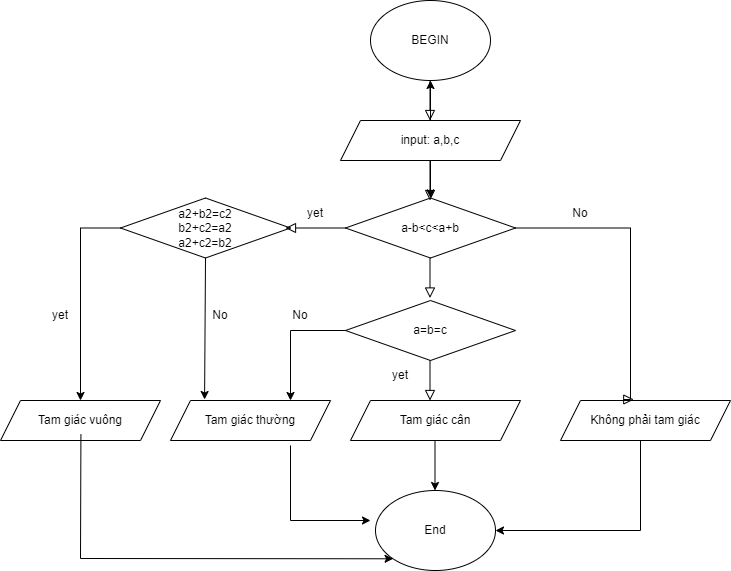

The diagram above was exported from draw.io. Its source (the exported page's mxGraphModel, read from the mxfile embedded in the PNG):
<mxGraphModel dx="1108" dy="482" grid="1" gridSize="10" guides="1" tooltips="1" connect="1" arrows="1" fold="1" page="1" pageScale="1" pageWidth="827" pageHeight="1169" math="0" shadow="0">
  <root>
    <mxCell id="WIyWlLk6GJQsqaUBKTNV-0" />
    <mxCell id="WIyWlLk6GJQsqaUBKTNV-1" parent="WIyWlLk6GJQsqaUBKTNV-0" />
    <mxCell id="WIyWlLk6GJQsqaUBKTNV-2" value="" style="rounded=0;html=1;jettySize=auto;orthogonalLoop=1;fontSize=11;endArrow=block;endFill=0;endSize=8;strokeWidth=1;shadow=0;labelBackgroundColor=none;edgeStyle=orthogonalEdgeStyle;startArrow=none;" parent="WIyWlLk6GJQsqaUBKTNV-1" edge="1">
      <mxGeometry relative="1" as="geometry">
        <mxPoint x="439.5" y="160" as="sourcePoint" />
        <mxPoint x="439.5" y="200" as="targetPoint" />
      </mxGeometry>
    </mxCell>
    <mxCell id="S3eHosz1wqlBp8JrnTaV-11" value="BEGIN" style="ellipse;whiteSpace=wrap;html=1;" vertex="1" parent="WIyWlLk6GJQsqaUBKTNV-1">
      <mxGeometry x="380" y="80" width="120" height="80" as="geometry" />
    </mxCell>
    <mxCell id="S3eHosz1wqlBp8JrnTaV-21" value="a-b&amp;lt;c&amp;lt;a+b" style="rhombus;whiteSpace=wrap;html=1;" vertex="1" parent="WIyWlLk6GJQsqaUBKTNV-1">
      <mxGeometry x="355" y="277.5" width="170" height="60" as="geometry" />
    </mxCell>
    <mxCell id="S3eHosz1wqlBp8JrnTaV-24" value="a2+b2=c2&lt;br&gt;b2+c2=a2&lt;br&gt;a2+c2=b2" style="rhombus;whiteSpace=wrap;html=1;" vertex="1" parent="WIyWlLk6GJQsqaUBKTNV-1">
      <mxGeometry x="130" y="277.5" width="170" height="60" as="geometry" />
    </mxCell>
    <mxCell id="S3eHosz1wqlBp8JrnTaV-25" value="" style="rounded=0;html=1;jettySize=auto;orthogonalLoop=1;fontSize=11;endArrow=block;endFill=0;endSize=8;strokeWidth=1;shadow=0;labelBackgroundColor=none;edgeStyle=orthogonalEdgeStyle;startArrow=none;" edge="1" parent="WIyWlLk6GJQsqaUBKTNV-1">
      <mxGeometry relative="1" as="geometry">
        <mxPoint x="439.5" y="240" as="sourcePoint" />
        <mxPoint x="439.5" y="280" as="targetPoint" />
      </mxGeometry>
    </mxCell>
    <mxCell id="S3eHosz1wqlBp8JrnTaV-34" value="" style="edgeStyle=orthogonalEdgeStyle;rounded=0;orthogonalLoop=1;jettySize=auto;html=1;" edge="1" parent="WIyWlLk6GJQsqaUBKTNV-1" source="S3eHosz1wqlBp8JrnTaV-26" target="S3eHosz1wqlBp8JrnTaV-11">
      <mxGeometry relative="1" as="geometry" />
    </mxCell>
    <mxCell id="S3eHosz1wqlBp8JrnTaV-38" value="" style="edgeStyle=orthogonalEdgeStyle;rounded=0;orthogonalLoop=1;jettySize=auto;html=1;" edge="1" parent="WIyWlLk6GJQsqaUBKTNV-1" source="S3eHosz1wqlBp8JrnTaV-26" target="S3eHosz1wqlBp8JrnTaV-21">
      <mxGeometry relative="1" as="geometry" />
    </mxCell>
    <mxCell id="S3eHosz1wqlBp8JrnTaV-26" value="input: a,b,c" style="shape=parallelogram;perimeter=parallelogramPerimeter;whiteSpace=wrap;html=1;fixedSize=1;" vertex="1" parent="WIyWlLk6GJQsqaUBKTNV-1">
      <mxGeometry x="350" y="200" width="180" height="40" as="geometry" />
    </mxCell>
    <mxCell id="S3eHosz1wqlBp8JrnTaV-27" value="Không phải tam giác" style="shape=parallelogram;perimeter=parallelogramPerimeter;whiteSpace=wrap;html=1;fixedSize=1;" vertex="1" parent="WIyWlLk6GJQsqaUBKTNV-1">
      <mxGeometry x="570" y="480" width="170" height="40" as="geometry" />
    </mxCell>
    <mxCell id="S3eHosz1wqlBp8JrnTaV-29" value="" style="rounded=0;html=1;jettySize=auto;orthogonalLoop=1;fontSize=11;endArrow=block;endFill=0;endSize=8;strokeWidth=1;shadow=0;labelBackgroundColor=none;edgeStyle=orthogonalEdgeStyle;startArrow=none;exitX=1;exitY=0.5;exitDx=0;exitDy=0;entryX=0.431;entryY=-0.025;entryDx=0;entryDy=0;entryPerimeter=0;" edge="1" parent="WIyWlLk6GJQsqaUBKTNV-1" source="S3eHosz1wqlBp8JrnTaV-21" target="S3eHosz1wqlBp8JrnTaV-27">
      <mxGeometry relative="1" as="geometry">
        <mxPoint x="640" y="300" as="sourcePoint" />
        <mxPoint x="640" y="360" as="targetPoint" />
        <Array as="points">
          <mxPoint x="640" y="308" />
        </Array>
      </mxGeometry>
    </mxCell>
    <mxCell id="S3eHosz1wqlBp8JrnTaV-30" value="yet" style="text;html=1;strokeColor=none;fillColor=none;align=center;verticalAlign=middle;whiteSpace=wrap;rounded=0;" vertex="1" parent="WIyWlLk6GJQsqaUBKTNV-1">
      <mxGeometry x="295" y="277.5" width="60" height="30" as="geometry" />
    </mxCell>
    <mxCell id="S3eHosz1wqlBp8JrnTaV-31" value="No" style="text;html=1;strokeColor=none;fillColor=none;align=center;verticalAlign=middle;whiteSpace=wrap;rounded=0;" vertex="1" parent="WIyWlLk6GJQsqaUBKTNV-1">
      <mxGeometry x="560" y="277.5" width="60" height="30" as="geometry" />
    </mxCell>
    <mxCell id="S3eHosz1wqlBp8JrnTaV-32" value="" style="rounded=0;html=1;jettySize=auto;orthogonalLoop=1;fontSize=11;endArrow=block;endFill=0;endSize=8;strokeWidth=1;shadow=0;labelBackgroundColor=none;edgeStyle=orthogonalEdgeStyle;startArrow=none;" edge="1" parent="WIyWlLk6GJQsqaUBKTNV-1">
      <mxGeometry relative="1" as="geometry">
        <mxPoint x="355" y="307.5" as="sourcePoint" />
        <mxPoint x="295" y="307.5" as="targetPoint" />
        <Array as="points">
          <mxPoint x="355" y="307.5" />
          <mxPoint x="355" y="307.5" />
        </Array>
      </mxGeometry>
    </mxCell>
    <mxCell id="S3eHosz1wqlBp8JrnTaV-33" value="a=b=c" style="rhombus;whiteSpace=wrap;html=1;" vertex="1" parent="WIyWlLk6GJQsqaUBKTNV-1">
      <mxGeometry x="355" y="380" width="170" height="60" as="geometry" />
    </mxCell>
    <mxCell id="S3eHosz1wqlBp8JrnTaV-35" value="" style="rounded=0;html=1;jettySize=auto;orthogonalLoop=1;fontSize=11;endArrow=block;endFill=0;endSize=8;strokeWidth=1;shadow=0;labelBackgroundColor=none;edgeStyle=orthogonalEdgeStyle;startArrow=none;fontStyle=1" edge="1" parent="WIyWlLk6GJQsqaUBKTNV-1">
      <mxGeometry relative="1" as="geometry">
        <mxPoint x="439.5" y="337.5" as="sourcePoint" />
        <mxPoint x="439.5" y="377.5" as="targetPoint" />
      </mxGeometry>
    </mxCell>
    <mxCell id="S3eHosz1wqlBp8JrnTaV-36" value="Tam giác cân" style="shape=parallelogram;perimeter=parallelogramPerimeter;whiteSpace=wrap;html=1;fixedSize=1;" vertex="1" parent="WIyWlLk6GJQsqaUBKTNV-1">
      <mxGeometry x="360" y="480" width="170" height="40" as="geometry" />
    </mxCell>
    <mxCell id="S3eHosz1wqlBp8JrnTaV-40" value="Tam giác thường" style="shape=parallelogram;perimeter=parallelogramPerimeter;whiteSpace=wrap;html=1;fixedSize=1;" vertex="1" parent="WIyWlLk6GJQsqaUBKTNV-1">
      <mxGeometry x="180" y="480" width="160" height="40" as="geometry" />
    </mxCell>
    <mxCell id="S3eHosz1wqlBp8JrnTaV-41" value="Tam giác vuông" style="shape=parallelogram;perimeter=parallelogramPerimeter;whiteSpace=wrap;html=1;fixedSize=1;" vertex="1" parent="WIyWlLk6GJQsqaUBKTNV-1">
      <mxGeometry x="10" y="480" width="160" height="40" as="geometry" />
    </mxCell>
    <mxCell id="S3eHosz1wqlBp8JrnTaV-42" value="" style="rounded=0;html=1;jettySize=auto;orthogonalLoop=1;fontSize=11;endArrow=block;endFill=0;endSize=8;strokeWidth=1;shadow=0;labelBackgroundColor=none;edgeStyle=orthogonalEdgeStyle;startArrow=none;fontStyle=1" edge="1" parent="WIyWlLk6GJQsqaUBKTNV-1">
      <mxGeometry relative="1" as="geometry">
        <mxPoint x="439.5" y="440" as="sourcePoint" />
        <mxPoint x="439.5" y="480" as="targetPoint" />
      </mxGeometry>
    </mxCell>
    <mxCell id="S3eHosz1wqlBp8JrnTaV-43" value="" style="edgeStyle=segmentEdgeStyle;endArrow=classic;html=1;rounded=0;entryX=0.5;entryY=0;entryDx=0;entryDy=0;exitX=0;exitY=0.5;exitDx=0;exitDy=0;" edge="1" parent="WIyWlLk6GJQsqaUBKTNV-1" source="S3eHosz1wqlBp8JrnTaV-24" target="S3eHosz1wqlBp8JrnTaV-41">
      <mxGeometry width="50" height="50" relative="1" as="geometry">
        <mxPoint x="40" y="370" as="sourcePoint" />
        <mxPoint x="90" y="320" as="targetPoint" />
      </mxGeometry>
    </mxCell>
    <mxCell id="S3eHosz1wqlBp8JrnTaV-44" value="" style="endArrow=classic;html=1;rounded=0;entryX=0.213;entryY=-0.025;entryDx=0;entryDy=0;exitX=0.5;exitY=1;exitDx=0;exitDy=0;entryPerimeter=0;" edge="1" parent="WIyWlLk6GJQsqaUBKTNV-1" source="S3eHosz1wqlBp8JrnTaV-24" target="S3eHosz1wqlBp8JrnTaV-40">
      <mxGeometry width="50" height="50" relative="1" as="geometry">
        <mxPoint x="210" y="400" as="sourcePoint" />
        <mxPoint x="260" y="350" as="targetPoint" />
      </mxGeometry>
    </mxCell>
    <mxCell id="S3eHosz1wqlBp8JrnTaV-45" value="" style="edgeStyle=segmentEdgeStyle;endArrow=classic;html=1;rounded=0;entryX=0.75;entryY=0;entryDx=0;entryDy=0;exitX=0;exitY=0.5;exitDx=0;exitDy=0;" edge="1" parent="WIyWlLk6GJQsqaUBKTNV-1" source="S3eHosz1wqlBp8JrnTaV-33" target="S3eHosz1wqlBp8JrnTaV-40">
      <mxGeometry width="50" height="50" relative="1" as="geometry">
        <mxPoint x="340" y="410" as="sourcePoint" />
        <mxPoint x="300" y="400" as="targetPoint" />
        <Array as="points">
          <mxPoint x="300" y="410" />
        </Array>
      </mxGeometry>
    </mxCell>
    <mxCell id="S3eHosz1wqlBp8JrnTaV-46" value="yet" style="text;html=1;strokeColor=none;fillColor=none;align=center;verticalAlign=middle;whiteSpace=wrap;rounded=0;" vertex="1" parent="WIyWlLk6GJQsqaUBKTNV-1">
      <mxGeometry x="40" y="380" width="60" height="30" as="geometry" />
    </mxCell>
    <mxCell id="S3eHosz1wqlBp8JrnTaV-47" value="yet" style="text;html=1;strokeColor=none;fillColor=none;align=center;verticalAlign=middle;whiteSpace=wrap;rounded=0;" vertex="1" parent="WIyWlLk6GJQsqaUBKTNV-1">
      <mxGeometry x="380" y="440" width="60" height="30" as="geometry" />
    </mxCell>
    <mxCell id="S3eHosz1wqlBp8JrnTaV-48" value="No" style="text;html=1;strokeColor=none;fillColor=none;align=center;verticalAlign=middle;whiteSpace=wrap;rounded=0;" vertex="1" parent="WIyWlLk6GJQsqaUBKTNV-1">
      <mxGeometry x="280" y="380" width="60" height="30" as="geometry" />
    </mxCell>
    <mxCell id="S3eHosz1wqlBp8JrnTaV-49" value="No" style="text;html=1;strokeColor=none;fillColor=none;align=center;verticalAlign=middle;whiteSpace=wrap;rounded=0;" vertex="1" parent="WIyWlLk6GJQsqaUBKTNV-1">
      <mxGeometry x="200" y="380" width="60" height="30" as="geometry" />
    </mxCell>
    <mxCell id="S3eHosz1wqlBp8JrnTaV-50" value="End" style="ellipse;whiteSpace=wrap;html=1;" vertex="1" parent="WIyWlLk6GJQsqaUBKTNV-1">
      <mxGeometry x="385" y="570" width="120" height="80" as="geometry" />
    </mxCell>
    <mxCell id="S3eHosz1wqlBp8JrnTaV-51" value="" style="endArrow=classic;html=1;rounded=0;entryX=1;entryY=0.5;entryDx=0;entryDy=0;" edge="1" parent="WIyWlLk6GJQsqaUBKTNV-1" target="S3eHosz1wqlBp8JrnTaV-50">
      <mxGeometry width="50" height="50" relative="1" as="geometry">
        <mxPoint x="650" y="520" as="sourcePoint" />
        <mxPoint x="650" y="600" as="targetPoint" />
        <Array as="points">
          <mxPoint x="650" y="610" />
        </Array>
      </mxGeometry>
    </mxCell>
    <mxCell id="S3eHosz1wqlBp8JrnTaV-52" value="" style="endArrow=classic;html=1;rounded=0;" edge="1" parent="WIyWlLk6GJQsqaUBKTNV-1">
      <mxGeometry width="50" height="50" relative="1" as="geometry">
        <mxPoint x="300" y="525" as="sourcePoint" />
        <mxPoint x="380" y="600" as="targetPoint" />
        <Array as="points">
          <mxPoint x="300" y="600" />
        </Array>
      </mxGeometry>
    </mxCell>
    <mxCell id="S3eHosz1wqlBp8JrnTaV-53" value="" style="endArrow=classic;html=1;rounded=0;entryX=0;entryY=1;entryDx=0;entryDy=0;exitX=0.5;exitY=1;exitDx=0;exitDy=0;" edge="1" parent="WIyWlLk6GJQsqaUBKTNV-1" target="S3eHosz1wqlBp8JrnTaV-50">
      <mxGeometry width="50" height="50" relative="1" as="geometry">
        <mxPoint x="90.41999999999999" y="514" as="sourcePoint" />
        <mxPoint x="89.49999999999991" y="655.5" as="targetPoint" />
        <Array as="points">
          <mxPoint x="90" y="638" />
        </Array>
      </mxGeometry>
    </mxCell>
    <mxCell id="S3eHosz1wqlBp8JrnTaV-54" value="" style="endArrow=classic;html=1;rounded=0;" edge="1" parent="WIyWlLk6GJQsqaUBKTNV-1">
      <mxGeometry width="50" height="50" relative="1" as="geometry">
        <mxPoint x="444.5" y="520" as="sourcePoint" />
        <mxPoint x="444.5" y="570" as="targetPoint" />
      </mxGeometry>
    </mxCell>
  </root>
</mxGraphModel>